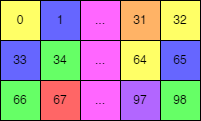

The diagram above was exported from draw.io. Its source (the exported page's mxGraphModel, read from the mxfile embedded in the PNG):
<mxGraphModel dx="1338" dy="820" grid="1" gridSize="10" guides="1" tooltips="1" connect="1" arrows="1" fold="1" page="1" pageScale="1" pageWidth="827" pageHeight="1169" math="0" shadow="0">
  <root>
    <mxCell id="0" />
    <mxCell id="1" parent="0" />
    <mxCell id="REzcDo3EXb8F5RYwEyvu-1" value="0" style="rounded=0;whiteSpace=wrap;html=1;fillColor=#FFFF66;" vertex="1" parent="1">
      <mxGeometry x="40" y="40" width="40" height="40" as="geometry" />
    </mxCell>
    <mxCell id="REzcDo3EXb8F5RYwEyvu-2" value="1" style="rounded=0;whiteSpace=wrap;html=1;fillColor=#6666FF;" vertex="1" parent="1">
      <mxGeometry x="80" y="40" width="40" height="40" as="geometry" />
    </mxCell>
    <mxCell id="REzcDo3EXb8F5RYwEyvu-3" value="..." style="rounded=0;whiteSpace=wrap;html=1;fillColor=#FF66FF;" vertex="1" parent="1">
      <mxGeometry x="120" y="40" width="40" height="40" as="geometry" />
    </mxCell>
    <mxCell id="REzcDo3EXb8F5RYwEyvu-4" value="31" style="rounded=0;whiteSpace=wrap;html=1;fillColor=#FFB366;" vertex="1" parent="1">
      <mxGeometry x="160" y="40" width="40" height="40" as="geometry" />
    </mxCell>
    <mxCell id="REzcDo3EXb8F5RYwEyvu-5" value="34" style="rounded=0;whiteSpace=wrap;html=1;fillColor=#66FF66;" vertex="1" parent="1">
      <mxGeometry x="80" y="80" width="40" height="40" as="geometry" />
    </mxCell>
    <mxCell id="REzcDo3EXb8F5RYwEyvu-6" value="..." style="rounded=0;whiteSpace=wrap;html=1;fillColor=#FF66FF;" vertex="1" parent="1">
      <mxGeometry x="120" y="80" width="40" height="40" as="geometry" />
    </mxCell>
    <mxCell id="REzcDo3EXb8F5RYwEyvu-7" value="66" style="rounded=0;whiteSpace=wrap;html=1;fillColor=#66FF66;" vertex="1" parent="1">
      <mxGeometry x="40" y="120" width="40" height="40" as="geometry" />
    </mxCell>
    <mxCell id="REzcDo3EXb8F5RYwEyvu-8" value="67" style="rounded=0;whiteSpace=wrap;html=1;fillColor=#FF6666;" vertex="1" parent="1">
      <mxGeometry x="80" y="120" width="40" height="40" as="geometry" />
    </mxCell>
    <mxCell id="REzcDo3EXb8F5RYwEyvu-9" value="..." style="rounded=0;whiteSpace=wrap;html=1;fillColor=#FF66FF;" vertex="1" parent="1">
      <mxGeometry x="120" y="120" width="40" height="40" as="geometry" />
    </mxCell>
    <mxCell id="REzcDo3EXb8F5RYwEyvu-10" value="97" style="rounded=0;whiteSpace=wrap;html=1;fillColor=#B266FF;" vertex="1" parent="1">
      <mxGeometry x="160" y="120" width="40" height="40" as="geometry" />
    </mxCell>
    <mxCell id="REzcDo3EXb8F5RYwEyvu-11" value="98" style="rounded=0;whiteSpace=wrap;html=1;fillColor=#66FF66;" vertex="1" parent="1">
      <mxGeometry x="200" y="120" width="40" height="40" as="geometry" />
    </mxCell>
    <mxCell id="REzcDo3EXb8F5RYwEyvu-12" value="64" style="rounded=0;whiteSpace=wrap;html=1;fillColor=#FFFF66;" vertex="1" parent="1">
      <mxGeometry x="160" y="80" width="40" height="40" as="geometry" />
    </mxCell>
    <mxCell id="REzcDo3EXb8F5RYwEyvu-13" value="32" style="rounded=0;whiteSpace=wrap;html=1;fillColor=#FFFF66;" vertex="1" parent="1">
      <mxGeometry x="200" y="40" width="40" height="40" as="geometry" />
    </mxCell>
    <mxCell id="REzcDo3EXb8F5RYwEyvu-14" value="33" style="rounded=0;whiteSpace=wrap;html=1;fillColor=#6666FF;" vertex="1" parent="1">
      <mxGeometry x="40" y="80" width="40" height="40" as="geometry" />
    </mxCell>
    <mxCell id="REzcDo3EXb8F5RYwEyvu-15" value="65" style="rounded=0;whiteSpace=wrap;html=1;fillColor=#6666FF;" vertex="1" parent="1">
      <mxGeometry x="200" y="80" width="40" height="40" as="geometry" />
    </mxCell>
  </root>
</mxGraphModel>